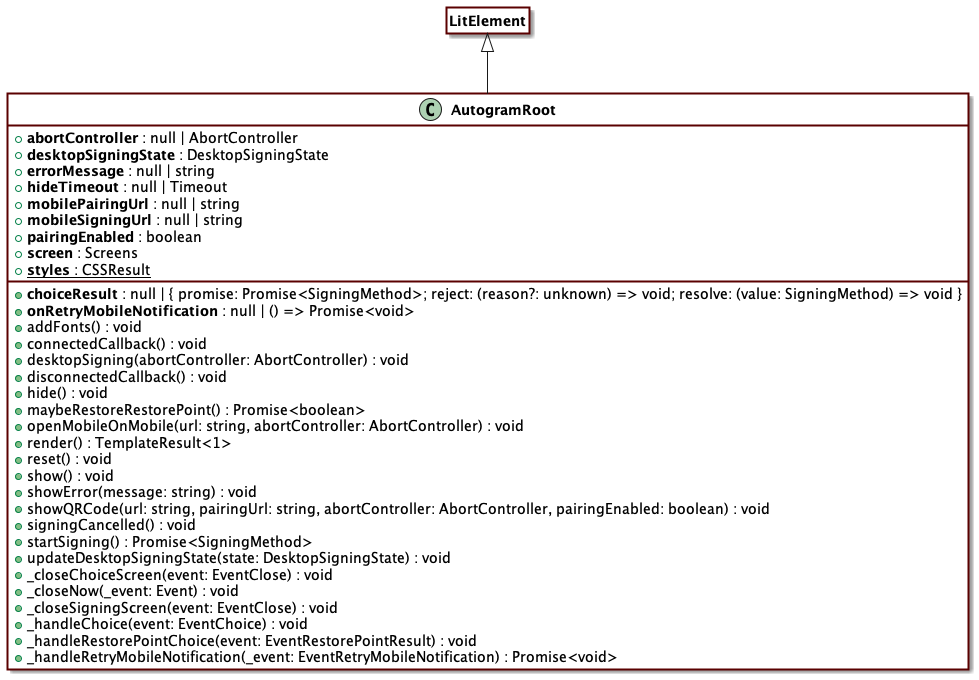

The diagram above was rendered by PlantUML. Its source (embedded in the PNG):
@startuml
skinparam ClassFontStyle bold
skinparam ClassBackgroundColor ffffff
skinparam ClassBorderColor 5a0000
skinparam RoundCorner 0
skinparam ClassBorderThickness 2
hide empty fields
hide empty methods
skinparam Shadowing true
skinparam BackgroundColor transparent
class "AutogramRoot" {
    +<b>abortController</b> : null | AbortController
    +<b>choiceResult</b> : null | { promise: Promise<SigningMethod>; reject: (reason?: unknown) => void; resolve: (value: SigningMethod) => void }
    +<b>desktopSigningState</b> : DesktopSigningState
    +<b>errorMessage</b> : null | string
    +<b>hideTimeout</b> : null | Timeout
    +<b>mobilePairingUrl</b> : null | string
    +<b>mobileSigningUrl</b> : null | string
    +<b>onRetryMobileNotification</b> : null | () => Promise<void>
    +<b>pairingEnabled</b> : boolean
    +<b>screen</b> : Screens
    {static} +<b>styles</b> : CSSResult
    +addFonts() : void
    +connectedCallback() : void
    +desktopSigning(abortController: AbortController) : void
    +disconnectedCallback() : void
    +hide() : void
    +maybeRestoreRestorePoint() : Promise<boolean>
    +openMobileOnMobile(url: string, abortController: AbortController) : void
    +render() : TemplateResult<1>
    +reset() : void
    +show() : void
    +showError(message: string) : void
    +showQRCode(url: string, pairingUrl: string, abortController: AbortController, pairingEnabled: boolean) : void
    +signingCancelled() : void
    +startSigning() : Promise<SigningMethod>
    +updateDesktopSigningState(state: DesktopSigningState) : void
    +_closeChoiceScreen(event: EventClose) : void
    +_closeNow(_event: Event) : void
    +_closeSigningScreen(event: EventClose) : void
    +_handleChoice(event: EventChoice) : void
    +_handleRestorePointChoice(event: EventRestorePointResult) : void
    +_handleRetryMobileNotification(_event: EventRetryMobileNotification) : Promise<void>
}
class "LitElement"
hide "LitElement" circle
"LitElement" <|-- "AutogramRoot"
@enduml